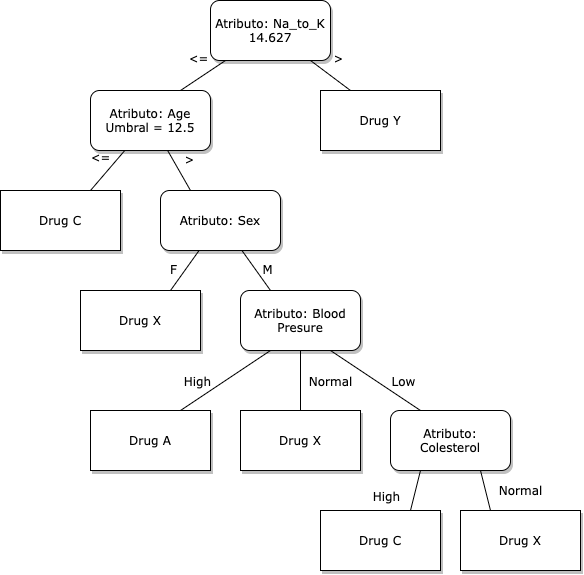

The diagram above was exported from draw.io. Its source (the exported page's mxGraphModel, read from the mxfile embedded in the PNG):
<mxGraphModel dx="1113" dy="693" grid="1" gridSize="10" guides="1" tooltips="1" connect="1" arrows="1" fold="1" page="1" pageScale="1" pageWidth="1100" pageHeight="850" background="none" math="0" shadow="0">
  <root>
    <mxCell id="0" />
    <mxCell id="1" parent="0" />
    <mxCell id="62893188c0fa7362-1" value="Atributo: Na_to_K&lt;br&gt;14.627" style="whiteSpace=wrap;html=1;rounded=1;shadow=1;labelBackgroundColor=none;strokeWidth=1;fontFamily=Verdana;fontSize=12;align=center;" parent="1" vertex="1">
      <mxGeometry x="600" y="40" width="120" height="60" as="geometry" />
    </mxCell>
    <mxCell id="62893188c0fa7362-2" value="&lt;span&gt;Atributo: Age&lt;br&gt;Umbral = 12.5&lt;br&gt;&lt;/span&gt;" style="whiteSpace=wrap;html=1;rounded=1;shadow=1;labelBackgroundColor=none;strokeWidth=1;fontFamily=Verdana;fontSize=12;align=center;" parent="1" vertex="1">
      <mxGeometry x="480" y="130" width="120" height="60" as="geometry" />
    </mxCell>
    <mxCell id="62893188c0fa7362-4" value="&amp;gt;" style="rounded=0;html=1;labelBackgroundColor=none;startArrow=none;startFill=0;startSize=5;endArrow=none;endFill=0;endSize=5;jettySize=auto;orthogonalLoop=1;strokeWidth=1;fontFamily=Verdana;fontSize=12;entryX=0.25;entryY=0;entryDx=0;entryDy=0;" parent="1" source="62893188c0fa7362-1" target="62893188c0fa7362-10" edge="1">
      <mxGeometry x="-0.1432" y="19" relative="1" as="geometry">
        <mxPoint as="offset" />
        <mxPoint x="720" y="160" as="targetPoint" />
      </mxGeometry>
    </mxCell>
    <mxCell id="62893188c0fa7362-5" value="&amp;lt;=" style="rounded=0;html=1;labelBackgroundColor=none;startArrow=none;startFill=0;startSize=5;endArrow=none;endFill=0;endSize=5;jettySize=auto;orthogonalLoop=1;strokeWidth=1;fontFamily=Verdana;fontSize=12;entryX=0.75;entryY=0;entryDx=0;entryDy=0;" parent="1" source="62893188c0fa7362-1" target="62893188c0fa7362-2" edge="1">
      <mxGeometry x="-0.2051" y="-17" relative="1" as="geometry">
        <mxPoint as="offset" />
        <mxPoint x="580" y="140" as="targetPoint" />
      </mxGeometry>
    </mxCell>
    <mxCell id="62893188c0fa7362-10" value="&lt;span&gt;Drug Y&lt;/span&gt;" style="whiteSpace=wrap;html=1;rounded=0;shadow=1;labelBackgroundColor=none;strokeWidth=1;fontFamily=Verdana;fontSize=12;align=center;" parent="1" vertex="1">
      <mxGeometry x="710" y="130" width="120" height="60" as="geometry" />
    </mxCell>
    <mxCell id="62893188c0fa7362-14" value="&amp;lt;=" style="rounded=0;html=1;labelBackgroundColor=none;startArrow=none;startFill=0;startSize=5;endArrow=none;endFill=0;endSize=5;jettySize=auto;orthogonalLoop=1;strokeWidth=1;fontFamily=Verdana;fontSize=12;entryX=0.75;entryY=0;entryDx=0;entryDy=0;" parent="1" source="62893188c0fa7362-2" target="BNzQi56uQ_gR6-vvI8Av-1" edge="1">
      <mxGeometry x="-0.2" y="-14" relative="1" as="geometry">
        <mxPoint as="offset" />
        <mxPoint x="450" y="250" as="targetPoint" />
      </mxGeometry>
    </mxCell>
    <mxCell id="62893188c0fa7362-15" value="&amp;gt;" style="rounded=0;html=1;labelBackgroundColor=none;startArrow=none;startFill=0;startSize=5;endArrow=none;endFill=0;endSize=5;jettySize=auto;orthogonalLoop=1;strokeWidth=1;fontFamily=Verdana;fontSize=12;entryX=0.25;entryY=0;entryDx=0;entryDy=0;" parent="1" source="62893188c0fa7362-2" target="BNzQi56uQ_gR6-vvI8Av-2" edge="1">
      <mxGeometry x="-0.2" y="14" relative="1" as="geometry">
        <mxPoint as="offset" />
        <mxPoint x="640" y="250" as="targetPoint" />
      </mxGeometry>
    </mxCell>
    <mxCell id="BNzQi56uQ_gR6-vvI8Av-1" value="&lt;span&gt;Drug C&lt;/span&gt;" style="whiteSpace=wrap;html=1;rounded=0;shadow=1;labelBackgroundColor=none;strokeWidth=1;fontFamily=Verdana;fontSize=12;align=center;" vertex="1" parent="1">
      <mxGeometry x="390" y="230" width="120" height="60" as="geometry" />
    </mxCell>
    <mxCell id="BNzQi56uQ_gR6-vvI8Av-2" value="Atributo: Sex" style="whiteSpace=wrap;html=1;rounded=1;shadow=1;labelBackgroundColor=none;strokeWidth=1;fontFamily=Verdana;fontSize=12;align=center;" vertex="1" parent="1">
      <mxGeometry x="550" y="230" width="120" height="60" as="geometry" />
    </mxCell>
    <mxCell id="BNzQi56uQ_gR6-vvI8Av-3" value="&lt;span&gt;Atributo: Blood Presure&lt;br&gt;&lt;/span&gt;" style="whiteSpace=wrap;html=1;rounded=1;shadow=1;labelBackgroundColor=none;strokeWidth=1;fontFamily=Verdana;fontSize=12;align=center;" vertex="1" parent="1">
      <mxGeometry x="630" y="330" width="120" height="60" as="geometry" />
    </mxCell>
    <mxCell id="BNzQi56uQ_gR6-vvI8Av-4" value="M" style="rounded=0;html=1;labelBackgroundColor=none;startArrow=none;startFill=0;startSize=5;endArrow=none;endFill=0;endSize=5;jettySize=auto;orthogonalLoop=1;strokeWidth=1;fontFamily=Verdana;fontSize=12;entryX=0.25;entryY=0;entryDx=0;entryDy=0;" edge="1" parent="1" source="BNzQi56uQ_gR6-vvI8Av-2" target="BNzQi56uQ_gR6-vvI8Av-3">
      <mxGeometry x="0.2462" y="10" relative="1" as="geometry">
        <mxPoint as="offset" />
        <mxPoint x="500" y="450" as="targetPoint" />
      </mxGeometry>
    </mxCell>
    <mxCell id="BNzQi56uQ_gR6-vvI8Av-5" value="F" style="rounded=0;html=1;labelBackgroundColor=none;startArrow=none;startFill=0;startSize=5;endArrow=none;endFill=0;endSize=5;jettySize=auto;orthogonalLoop=1;strokeWidth=1;fontFamily=Verdana;fontSize=12;entryX=0.75;entryY=0;entryDx=0;entryDy=0;" edge="1" parent="1" source="BNzQi56uQ_gR6-vvI8Av-2" target="BNzQi56uQ_gR6-vvI8Av-6">
      <mxGeometry x="0.2462" y="-10" relative="1" as="geometry">
        <mxPoint as="offset" />
        <mxPoint x="220" y="380" as="targetPoint" />
      </mxGeometry>
    </mxCell>
    <mxCell id="BNzQi56uQ_gR6-vvI8Av-6" value="&lt;span&gt;Drug X&lt;/span&gt;" style="whiteSpace=wrap;html=1;rounded=0;shadow=1;labelBackgroundColor=none;strokeWidth=1;fontFamily=Verdana;fontSize=12;align=center;" vertex="1" parent="1">
      <mxGeometry x="470" y="330" width="120" height="60" as="geometry" />
    </mxCell>
    <mxCell id="BNzQi56uQ_gR6-vvI8Av-8" value="&lt;span&gt;Atributo:&lt;br&gt;Colesterol&lt;br&gt;&lt;/span&gt;" style="whiteSpace=wrap;html=1;rounded=1;shadow=1;labelBackgroundColor=none;strokeWidth=1;fontFamily=Verdana;fontSize=12;align=center;" vertex="1" parent="1">
      <mxGeometry x="780" y="450" width="120" height="60" as="geometry" />
    </mxCell>
    <mxCell id="BNzQi56uQ_gR6-vvI8Av-9" value="High" style="rounded=0;html=1;labelBackgroundColor=none;startArrow=none;startFill=0;startSize=5;endArrow=none;endFill=0;endSize=5;jettySize=auto;orthogonalLoop=1;strokeWidth=1;fontFamily=Verdana;fontSize=12;entryX=0.75;entryY=0;entryDx=0;entryDy=0;exitX=0.25;exitY=1;exitDx=0;exitDy=0;" edge="1" parent="1" source="BNzQi56uQ_gR6-vvI8Av-3" target="BNzQi56uQ_gR6-vvI8Av-11">
      <mxGeometry x="0.4412" y="-15" relative="1" as="geometry">
        <mxPoint as="offset" />
        <mxPoint x="890" y="360" as="targetPoint" />
        <mxPoint x="887.5" y="490" as="sourcePoint" />
      </mxGeometry>
    </mxCell>
    <mxCell id="BNzQi56uQ_gR6-vvI8Av-10" value="Low" style="rounded=0;html=1;labelBackgroundColor=none;startArrow=none;startFill=0;startSize=5;endArrow=none;endFill=0;endSize=5;jettySize=auto;orthogonalLoop=1;strokeWidth=1;fontFamily=Verdana;fontSize=12;entryX=0.25;entryY=0;entryDx=0;entryDy=0;exitX=0.75;exitY=1;exitDx=0;exitDy=0;" edge="1" parent="1" source="BNzQi56uQ_gR6-vvI8Av-3" target="BNzQi56uQ_gR6-vvI8Av-8">
      <mxGeometry x="0.4412" y="15" relative="1" as="geometry">
        <mxPoint as="offset" />
        <mxPoint x="750" y="340" as="targetPoint" />
        <mxPoint x="710" y="470" as="sourcePoint" />
      </mxGeometry>
    </mxCell>
    <mxCell id="BNzQi56uQ_gR6-vvI8Av-11" value="&lt;span&gt;Drug A&lt;/span&gt;" style="whiteSpace=wrap;html=1;rounded=0;shadow=1;labelBackgroundColor=none;strokeWidth=1;fontFamily=Verdana;fontSize=12;align=center;" vertex="1" parent="1">
      <mxGeometry x="480" y="450" width="120" height="60" as="geometry" />
    </mxCell>
    <mxCell id="BNzQi56uQ_gR6-vvI8Av-15" value="Normal" style="rounded=0;html=1;labelBackgroundColor=none;startArrow=none;startFill=0;startSize=5;endArrow=none;endFill=0;endSize=5;jettySize=auto;orthogonalLoop=1;strokeWidth=1;fontFamily=Verdana;fontSize=12;entryX=0.25;entryY=0;entryDx=0;entryDy=0;exitX=0.75;exitY=1;exitDx=0;exitDy=0;" edge="1" parent="1" source="BNzQi56uQ_gR6-vvI8Av-8" target="BNzQi56uQ_gR6-vvI8Av-17">
      <mxGeometry x="0.4118" y="34" relative="1" as="geometry">
        <mxPoint as="offset" />
        <mxPoint x="980" y="365" as="targetPoint" />
        <mxPoint x="960" y="350" as="sourcePoint" />
      </mxGeometry>
    </mxCell>
    <mxCell id="BNzQi56uQ_gR6-vvI8Av-17" value="&lt;span&gt;Drug X&lt;/span&gt;" style="whiteSpace=wrap;html=1;rounded=0;shadow=1;labelBackgroundColor=none;strokeWidth=1;fontFamily=Verdana;fontSize=12;align=center;" vertex="1" parent="1">
      <mxGeometry x="850" y="550" width="120" height="60" as="geometry" />
    </mxCell>
    <mxCell id="BNzQi56uQ_gR6-vvI8Av-20" value="Normal" style="rounded=0;html=1;labelBackgroundColor=none;startArrow=none;startFill=0;startSize=5;endArrow=none;endFill=0;endSize=5;jettySize=auto;orthogonalLoop=1;strokeWidth=1;fontFamily=Verdana;fontSize=12;entryX=0.5;entryY=0;entryDx=0;entryDy=0;exitX=0.5;exitY=1;exitDx=0;exitDy=0;" edge="1" parent="1" source="BNzQi56uQ_gR6-vvI8Av-3" target="BNzQi56uQ_gR6-vvI8Av-22">
      <mxGeometry y="30" relative="1" as="geometry">
        <mxPoint as="offset" />
        <mxPoint x="960" y="315" as="targetPoint" />
        <mxPoint x="680" y="425" as="sourcePoint" />
      </mxGeometry>
    </mxCell>
    <mxCell id="BNzQi56uQ_gR6-vvI8Av-22" value="&lt;span&gt;Drug X&lt;/span&gt;" style="whiteSpace=wrap;html=1;rounded=0;shadow=1;labelBackgroundColor=none;strokeWidth=1;fontFamily=Verdana;fontSize=12;align=center;" vertex="1" parent="1">
      <mxGeometry x="630" y="450" width="120" height="60" as="geometry" />
    </mxCell>
    <mxCell id="BNzQi56uQ_gR6-vvI8Av-25" value="High" style="rounded=0;html=1;labelBackgroundColor=none;startArrow=none;startFill=0;startSize=5;endArrow=none;endFill=0;endSize=5;jettySize=auto;orthogonalLoop=1;strokeWidth=1;fontFamily=Verdana;fontSize=12;entryX=0.75;entryY=0;entryDx=0;entryDy=0;exitX=0.25;exitY=1;exitDx=0;exitDy=0;" edge="1" parent="1" source="BNzQi56uQ_gR6-vvI8Av-8" target="BNzQi56uQ_gR6-vvI8Av-27">
      <mxGeometry x="0.6" y="-27" relative="1" as="geometry">
        <mxPoint y="1" as="offset" />
        <mxPoint x="770" y="210" as="targetPoint" />
        <mxPoint x="860" y="350" as="sourcePoint" />
      </mxGeometry>
    </mxCell>
    <mxCell id="BNzQi56uQ_gR6-vvI8Av-27" value="&lt;span&gt;Drug C&lt;/span&gt;" style="whiteSpace=wrap;html=1;rounded=0;shadow=1;labelBackgroundColor=none;strokeWidth=1;fontFamily=Verdana;fontSize=12;align=center;" vertex="1" parent="1">
      <mxGeometry x="710" y="550" width="120" height="60" as="geometry" />
    </mxCell>
  </root>
</mxGraphModel>